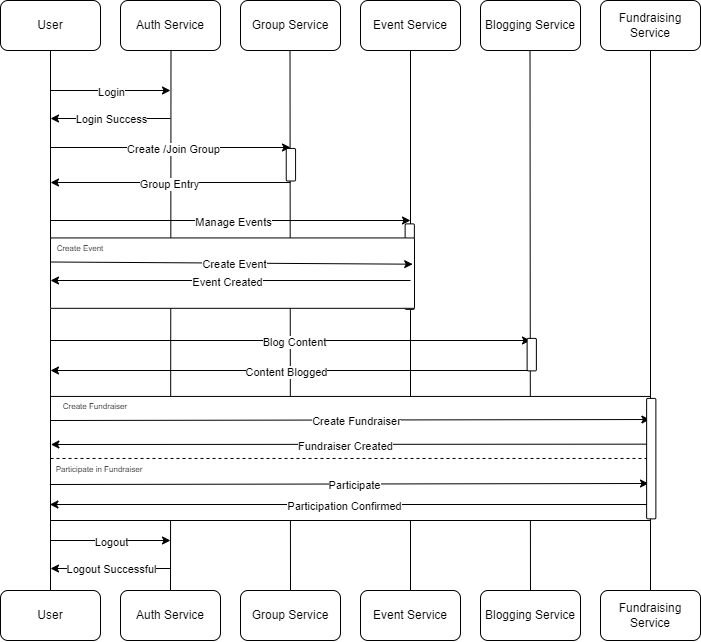

The diagram above was exported from draw.io. Its source (the exported page's mxGraphModel, read from the mxfile embedded in the PNG):
<mxGraphModel dx="1782" dy="687" grid="0" gridSize="10" guides="1" tooltips="1" connect="1" arrows="1" fold="1" page="1" pageScale="1" pageWidth="850" pageHeight="1100" math="0" shadow="0">
  <root>
    <mxCell id="0" />
    <mxCell id="1" parent="0" />
    <mxCell id="KF8J0-DgkEtNtj54hmxr-5" value="User" style="rounded=1;whiteSpace=wrap;html=1;" vertex="1" parent="1">
      <mxGeometry x="30" y="50" width="100" height="50" as="geometry" />
    </mxCell>
    <mxCell id="KF8J0-DgkEtNtj54hmxr-9" value="" style="endArrow=none;html=1;rounded=0;entryX=0.5;entryY=1;entryDx=0;entryDy=0;exitX=0.5;exitY=0;exitDx=0;exitDy=0;" edge="1" parent="1" source="KF8J0-DgkEtNtj54hmxr-81" target="KF8J0-DgkEtNtj54hmxr-5">
      <mxGeometry width="50" height="50" relative="1" as="geometry">
        <mxPoint x="80" y="620" as="sourcePoint" />
        <mxPoint x="210" y="190" as="targetPoint" />
      </mxGeometry>
    </mxCell>
    <mxCell id="KF8J0-DgkEtNtj54hmxr-10" value="" style="endArrow=none;html=1;rounded=0;entryX=0.5;entryY=1;entryDx=0;entryDy=0;exitX=0.5;exitY=0;exitDx=0;exitDy=0;" edge="1" parent="1" source="KF8J0-DgkEtNtj54hmxr-82">
      <mxGeometry width="50" height="50" relative="1" as="geometry">
        <mxPoint x="201" y="620" as="sourcePoint" />
        <mxPoint x="200.5" y="89" as="targetPoint" />
      </mxGeometry>
    </mxCell>
    <mxCell id="KF8J0-DgkEtNtj54hmxr-11" value="" style="endArrow=none;html=1;rounded=0;entryX=0.5;entryY=1;entryDx=0;entryDy=0;exitX=0.5;exitY=0;exitDx=0;exitDy=0;" edge="1" parent="1" source="KF8J0-DgkEtNtj54hmxr-83">
      <mxGeometry width="50" height="50" relative="1" as="geometry">
        <mxPoint x="320" y="620" as="sourcePoint" />
        <mxPoint x="319.5" y="90" as="targetPoint" />
      </mxGeometry>
    </mxCell>
    <mxCell id="KF8J0-DgkEtNtj54hmxr-12" value="" style="endArrow=classic;html=1;rounded=0;" edge="1" parent="1">
      <mxGeometry width="50" height="50" relative="1" as="geometry">
        <mxPoint x="80" y="140" as="sourcePoint" />
        <mxPoint x="200" y="140" as="targetPoint" />
      </mxGeometry>
    </mxCell>
    <mxCell id="KF8J0-DgkEtNtj54hmxr-18" value="Login" style="edgeLabel;html=1;align=center;verticalAlign=middle;resizable=0;points=[];" vertex="1" connectable="0" parent="KF8J0-DgkEtNtj54hmxr-12">
      <mxGeometry x="0.0111" y="-1" relative="1" as="geometry">
        <mxPoint as="offset" />
      </mxGeometry>
    </mxCell>
    <mxCell id="KF8J0-DgkEtNtj54hmxr-16" value="Auth Service" style="rounded=1;whiteSpace=wrap;html=1;" vertex="1" parent="1">
      <mxGeometry x="150" y="50" width="100" height="50" as="geometry" />
    </mxCell>
    <mxCell id="KF8J0-DgkEtNtj54hmxr-17" value="Group Service" style="rounded=1;whiteSpace=wrap;html=1;" vertex="1" parent="1">
      <mxGeometry x="270" y="50" width="100" height="50" as="geometry" />
    </mxCell>
    <mxCell id="KF8J0-DgkEtNtj54hmxr-19" value="" style="endArrow=classic;html=1;rounded=0;" edge="1" parent="1">
      <mxGeometry width="50" height="50" relative="1" as="geometry">
        <mxPoint x="80" y="197" as="sourcePoint" />
        <mxPoint x="320" y="197" as="targetPoint" />
      </mxGeometry>
    </mxCell>
    <mxCell id="KF8J0-DgkEtNtj54hmxr-20" value="Create /Join Group" style="edgeLabel;html=1;align=center;verticalAlign=middle;resizable=0;points=[];" vertex="1" connectable="0" parent="KF8J0-DgkEtNtj54hmxr-19">
      <mxGeometry x="0.0111" y="-1" relative="1" as="geometry">
        <mxPoint as="offset" />
      </mxGeometry>
    </mxCell>
    <mxCell id="KF8J0-DgkEtNtj54hmxr-21" value="" style="endArrow=classic;html=1;rounded=0;" edge="1" parent="1">
      <mxGeometry width="50" height="50" relative="1" as="geometry">
        <mxPoint x="200" y="168" as="sourcePoint" />
        <mxPoint x="80" y="168" as="targetPoint" />
      </mxGeometry>
    </mxCell>
    <mxCell id="KF8J0-DgkEtNtj54hmxr-22" value="Login Success" style="edgeLabel;html=1;align=center;verticalAlign=middle;resizable=0;points=[];" vertex="1" connectable="0" parent="KF8J0-DgkEtNtj54hmxr-21">
      <mxGeometry x="-0.0111" relative="1" as="geometry">
        <mxPoint as="offset" />
      </mxGeometry>
    </mxCell>
    <mxCell id="KF8J0-DgkEtNtj54hmxr-24" value="" style="endArrow=classic;html=1;rounded=0;" edge="1" parent="1">
      <mxGeometry width="50" height="50" relative="1" as="geometry">
        <mxPoint x="320" y="232" as="sourcePoint" />
        <mxPoint x="80" y="232" as="targetPoint" />
      </mxGeometry>
    </mxCell>
    <mxCell id="KF8J0-DgkEtNtj54hmxr-25" value="Group Entry" style="edgeLabel;html=1;align=center;verticalAlign=middle;resizable=0;points=[];" vertex="1" connectable="0" parent="KF8J0-DgkEtNtj54hmxr-24">
      <mxGeometry x="0.0194" y="1" relative="1" as="geometry">
        <mxPoint as="offset" />
      </mxGeometry>
    </mxCell>
    <mxCell id="KF8J0-DgkEtNtj54hmxr-26" value="Event Service" style="rounded=1;whiteSpace=wrap;html=1;" vertex="1" parent="1">
      <mxGeometry x="390" y="50" width="100" height="50" as="geometry" />
    </mxCell>
    <mxCell id="KF8J0-DgkEtNtj54hmxr-27" value="" style="endArrow=none;html=1;rounded=0;entryX=0.5;entryY=1;entryDx=0;entryDy=0;exitX=0.5;exitY=0;exitDx=0;exitDy=0;" edge="1" parent="1" source="KF8J0-DgkEtNtj54hmxr-84">
      <mxGeometry width="50" height="50" relative="1" as="geometry">
        <mxPoint x="440" y="620" as="sourcePoint" />
        <mxPoint x="440" y="100" as="targetPoint" />
      </mxGeometry>
    </mxCell>
    <mxCell id="KF8J0-DgkEtNtj54hmxr-28" value="" style="endArrow=none;html=1;rounded=0;entryX=0.5;entryY=1;entryDx=0;entryDy=0;" edge="1" parent="1" source="KF8J0-DgkEtNtj54hmxr-85">
      <mxGeometry width="50" height="50" relative="1" as="geometry">
        <mxPoint x="560" y="620" as="sourcePoint" />
        <mxPoint x="559.5" y="99" as="targetPoint" />
      </mxGeometry>
    </mxCell>
    <mxCell id="KF8J0-DgkEtNtj54hmxr-29" value="" style="endArrow=none;html=1;rounded=0;entryX=0.5;entryY=1;entryDx=0;entryDy=0;exitX=0.5;exitY=0;exitDx=0;exitDy=0;" edge="1" parent="1" source="KF8J0-DgkEtNtj54hmxr-86" target="KF8J0-DgkEtNtj54hmxr-33">
      <mxGeometry width="50" height="50" relative="1" as="geometry">
        <mxPoint x="681" y="620" as="sourcePoint" />
        <mxPoint x="680.5" y="130" as="targetPoint" />
      </mxGeometry>
    </mxCell>
    <mxCell id="KF8J0-DgkEtNtj54hmxr-30" value="" style="endArrow=classic;html=1;rounded=0;" edge="1" parent="1">
      <mxGeometry width="50" height="50" relative="1" as="geometry">
        <mxPoint x="80" y="270" as="sourcePoint" />
        <mxPoint x="440" y="270" as="targetPoint" />
      </mxGeometry>
    </mxCell>
    <mxCell id="KF8J0-DgkEtNtj54hmxr-31" value="Manage Events" style="edgeLabel;html=1;align=center;verticalAlign=middle;resizable=0;points=[];" vertex="1" connectable="0" parent="KF8J0-DgkEtNtj54hmxr-30">
      <mxGeometry x="0.0111" y="-1" relative="1" as="geometry">
        <mxPoint as="offset" />
      </mxGeometry>
    </mxCell>
    <mxCell id="KF8J0-DgkEtNtj54hmxr-32" value="Blogging Service" style="rounded=1;whiteSpace=wrap;html=1;" vertex="1" parent="1">
      <mxGeometry x="510" y="50" width="100" height="50" as="geometry" />
    </mxCell>
    <mxCell id="KF8J0-DgkEtNtj54hmxr-33" value="Fundraising Service" style="rounded=1;whiteSpace=wrap;html=1;" vertex="1" parent="1">
      <mxGeometry x="630" y="50" width="100" height="50" as="geometry" />
    </mxCell>
    <mxCell id="KF8J0-DgkEtNtj54hmxr-34" value="" style="endArrow=classic;html=1;rounded=0;" edge="1" parent="1">
      <mxGeometry width="50" height="50" relative="1" as="geometry">
        <mxPoint x="80" y="390" as="sourcePoint" />
        <mxPoint x="560" y="390" as="targetPoint" />
      </mxGeometry>
    </mxCell>
    <mxCell id="KF8J0-DgkEtNtj54hmxr-35" value="Blog Content" style="edgeLabel;html=1;align=center;verticalAlign=middle;resizable=0;points=[];" vertex="1" connectable="0" parent="KF8J0-DgkEtNtj54hmxr-34">
      <mxGeometry x="0.0111" y="-1" relative="1" as="geometry">
        <mxPoint as="offset" />
      </mxGeometry>
    </mxCell>
    <mxCell id="KF8J0-DgkEtNtj54hmxr-38" value="" style="endArrow=classic;html=1;rounded=0;" edge="1" parent="1">
      <mxGeometry width="50" height="50" relative="1" as="geometry">
        <mxPoint x="560" y="420" as="sourcePoint" />
        <mxPoint x="80" y="420" as="targetPoint" />
      </mxGeometry>
    </mxCell>
    <mxCell id="KF8J0-DgkEtNtj54hmxr-39" value="Content Blogged" style="edgeLabel;html=1;align=center;verticalAlign=middle;resizable=0;points=[];" vertex="1" connectable="0" parent="KF8J0-DgkEtNtj54hmxr-38">
      <mxGeometry x="0.0194" y="1" relative="1" as="geometry">
        <mxPoint as="offset" />
      </mxGeometry>
    </mxCell>
    <mxCell id="KF8J0-DgkEtNtj54hmxr-44" value="" style="rounded=1;whiteSpace=wrap;html=1;rotation=-90;" vertex="1" parent="1">
      <mxGeometry x="304.13" y="209.63" width="32.5" height="9.25" as="geometry" />
    </mxCell>
    <mxCell id="KF8J0-DgkEtNtj54hmxr-47" value="" style="rounded=1;whiteSpace=wrap;html=1;rotation=-90;" vertex="1" parent="1">
      <mxGeometry x="396.5" y="311.5" width="85.5" height="9.25" as="geometry" />
    </mxCell>
    <mxCell id="KF8J0-DgkEtNtj54hmxr-53" value="" style="rounded=1;whiteSpace=wrap;html=1;arcSize=1;" vertex="1" parent="1">
      <mxGeometry x="80" y="287.44" width="364" height="70.37" as="geometry" />
    </mxCell>
    <mxCell id="KF8J0-DgkEtNtj54hmxr-54" value="" style="endArrow=classic;html=1;rounded=0;entryX=0.995;entryY=0.373;entryDx=0;entryDy=0;entryPerimeter=0;" edge="1" parent="1" target="KF8J0-DgkEtNtj54hmxr-53">
      <mxGeometry width="50" height="50" relative="1" as="geometry">
        <mxPoint x="80" y="311.5" as="sourcePoint" />
        <mxPoint x="320" y="311.5" as="targetPoint" />
      </mxGeometry>
    </mxCell>
    <mxCell id="KF8J0-DgkEtNtj54hmxr-55" value="Create Event" style="edgeLabel;html=1;align=center;verticalAlign=middle;resizable=0;points=[];" vertex="1" connectable="0" parent="KF8J0-DgkEtNtj54hmxr-54">
      <mxGeometry x="0.0111" y="-1" relative="1" as="geometry">
        <mxPoint as="offset" />
      </mxGeometry>
    </mxCell>
    <mxCell id="KF8J0-DgkEtNtj54hmxr-56" value="&lt;font style=&quot;font-size: 8px;&quot;&gt;Create Event&lt;/font&gt;" style="text;html=1;align=center;verticalAlign=middle;whiteSpace=wrap;rounded=0;" vertex="1" parent="1">
      <mxGeometry x="80" y="281.5" width="60" height="30" as="geometry" />
    </mxCell>
    <mxCell id="KF8J0-DgkEtNtj54hmxr-57" value="" style="endArrow=classic;html=1;rounded=0;exitX=0.989;exitY=0.605;exitDx=0;exitDy=0;exitPerimeter=0;" edge="1" parent="1" source="KF8J0-DgkEtNtj54hmxr-53">
      <mxGeometry width="50" height="50" relative="1" as="geometry">
        <mxPoint x="320" y="330" as="sourcePoint" />
        <mxPoint x="80" y="330" as="targetPoint" />
      </mxGeometry>
    </mxCell>
    <mxCell id="KF8J0-DgkEtNtj54hmxr-58" value="Event Created" style="edgeLabel;html=1;align=center;verticalAlign=middle;resizable=0;points=[];" vertex="1" connectable="0" parent="KF8J0-DgkEtNtj54hmxr-57">
      <mxGeometry x="0.0194" y="1" relative="1" as="geometry">
        <mxPoint as="offset" />
      </mxGeometry>
    </mxCell>
    <mxCell id="KF8J0-DgkEtNtj54hmxr-59" value="" style="rounded=1;whiteSpace=wrap;html=1;rotation=-90;" vertex="1" parent="1">
      <mxGeometry x="545" y="399.5" width="32.5" height="9.25" as="geometry" />
    </mxCell>
    <mxCell id="KF8J0-DgkEtNtj54hmxr-62" value="" style="rounded=1;whiteSpace=wrap;html=1;arcSize=0;" vertex="1" parent="1">
      <mxGeometry x="80" y="445.94" width="600" height="124.06" as="geometry" />
    </mxCell>
    <mxCell id="KF8J0-DgkEtNtj54hmxr-63" value="&lt;font style=&quot;font-size: 8px;&quot;&gt;Create Fundraiser&lt;/font&gt;" style="text;html=1;align=center;verticalAlign=middle;whiteSpace=wrap;rounded=0;" vertex="1" parent="1">
      <mxGeometry x="80" y="440" width="90" height="30" as="geometry" />
    </mxCell>
    <mxCell id="KF8J0-DgkEtNtj54hmxr-65" value="c" style="endArrow=classic;html=1;rounded=0;entryX=0.999;entryY=0.186;entryDx=0;entryDy=0;entryPerimeter=0;" edge="1" parent="1" target="KF8J0-DgkEtNtj54hmxr-62">
      <mxGeometry width="50" height="50" relative="1" as="geometry">
        <mxPoint x="80.38" y="470" as="sourcePoint" />
        <mxPoint x="560.38" y="470" as="targetPoint" />
      </mxGeometry>
    </mxCell>
    <mxCell id="KF8J0-DgkEtNtj54hmxr-66" value="Create Fundraiser" style="edgeLabel;html=1;align=center;verticalAlign=middle;resizable=0;points=[];" vertex="1" connectable="0" parent="KF8J0-DgkEtNtj54hmxr-65">
      <mxGeometry x="0.0111" y="-1" relative="1" as="geometry">
        <mxPoint x="1" as="offset" />
      </mxGeometry>
    </mxCell>
    <mxCell id="KF8J0-DgkEtNtj54hmxr-67" value="" style="endArrow=classic;html=1;rounded=0;exitX=1.001;exitY=0.433;exitDx=0;exitDy=0;exitPerimeter=0;" edge="1" parent="1">
      <mxGeometry width="50" height="50" relative="1" as="geometry">
        <mxPoint x="680.5999999999999" y="493.65798000000007" as="sourcePoint" />
        <mxPoint x="80.38" y="494" as="targetPoint" />
      </mxGeometry>
    </mxCell>
    <mxCell id="KF8J0-DgkEtNtj54hmxr-68" value="Fundraiser Created" style="edgeLabel;html=1;align=center;verticalAlign=middle;resizable=0;points=[];" vertex="1" connectable="0" parent="KF8J0-DgkEtNtj54hmxr-67">
      <mxGeometry x="0.0194" y="1" relative="1" as="geometry">
        <mxPoint as="offset" />
      </mxGeometry>
    </mxCell>
    <mxCell id="KF8J0-DgkEtNtj54hmxr-69" value="" style="endArrow=classic;html=1;rounded=0;entryX=0.999;entryY=0.186;entryDx=0;entryDy=0;entryPerimeter=0;" edge="1" parent="1">
      <mxGeometry width="50" height="50" relative="1" as="geometry">
        <mxPoint x="79.38" y="534" as="sourcePoint" />
        <mxPoint x="678" y="533" as="targetPoint" />
      </mxGeometry>
    </mxCell>
    <mxCell id="KF8J0-DgkEtNtj54hmxr-70" value="Participate" style="edgeLabel;html=1;align=center;verticalAlign=middle;resizable=0;points=[];" vertex="1" connectable="0" parent="KF8J0-DgkEtNtj54hmxr-69">
      <mxGeometry x="0.0111" y="-1" relative="1" as="geometry">
        <mxPoint as="offset" />
      </mxGeometry>
    </mxCell>
    <mxCell id="KF8J0-DgkEtNtj54hmxr-71" value="" style="endArrow=classic;html=1;rounded=0;exitX=1.001;exitY=0.433;exitDx=0;exitDy=0;exitPerimeter=0;" edge="1" parent="1">
      <mxGeometry width="50" height="50" relative="1" as="geometry">
        <mxPoint x="680" y="554" as="sourcePoint" />
        <mxPoint x="79.38" y="554" as="targetPoint" />
      </mxGeometry>
    </mxCell>
    <mxCell id="KF8J0-DgkEtNtj54hmxr-72" value="Participation Confirmed" style="edgeLabel;html=1;align=center;verticalAlign=middle;resizable=0;points=[];" vertex="1" connectable="0" parent="KF8J0-DgkEtNtj54hmxr-71">
      <mxGeometry x="0.0194" y="1" relative="1" as="geometry">
        <mxPoint as="offset" />
      </mxGeometry>
    </mxCell>
    <mxCell id="KF8J0-DgkEtNtj54hmxr-73" value="" style="endArrow=none;dashed=1;html=1;rounded=0;exitX=0;exitY=0.5;exitDx=0;exitDy=0;entryX=1;entryY=0.5;entryDx=0;entryDy=0;" edge="1" parent="1" source="KF8J0-DgkEtNtj54hmxr-62" target="KF8J0-DgkEtNtj54hmxr-62">
      <mxGeometry width="50" height="50" relative="1" as="geometry">
        <mxPoint x="270" y="430" as="sourcePoint" />
        <mxPoint x="320" y="380" as="targetPoint" />
      </mxGeometry>
    </mxCell>
    <mxCell id="KF8J0-DgkEtNtj54hmxr-74" value="&lt;font style=&quot;font-size: 8px;&quot;&gt;Participate in Fundraiser&lt;/font&gt;" style="text;html=1;align=center;verticalAlign=middle;whiteSpace=wrap;rounded=0;" vertex="1" parent="1">
      <mxGeometry x="79" y="503" width="100" height="30" as="geometry" />
    </mxCell>
    <mxCell id="KF8J0-DgkEtNtj54hmxr-75" value="" style="rounded=1;whiteSpace=wrap;html=1;rotation=-90;" vertex="1" parent="1">
      <mxGeometry x="620.5" y="503.5" width="120.5" height="9.25" as="geometry" />
    </mxCell>
    <mxCell id="KF8J0-DgkEtNtj54hmxr-76" value="" style="endArrow=classic;html=1;rounded=0;" edge="1" parent="1">
      <mxGeometry width="50" height="50" relative="1" as="geometry">
        <mxPoint x="80" y="590" as="sourcePoint" />
        <mxPoint x="200" y="590" as="targetPoint" />
      </mxGeometry>
    </mxCell>
    <mxCell id="KF8J0-DgkEtNtj54hmxr-77" value="Logout" style="edgeLabel;html=1;align=center;verticalAlign=middle;resizable=0;points=[];" vertex="1" connectable="0" parent="KF8J0-DgkEtNtj54hmxr-76">
      <mxGeometry x="0.0111" y="-1" relative="1" as="geometry">
        <mxPoint as="offset" />
      </mxGeometry>
    </mxCell>
    <mxCell id="KF8J0-DgkEtNtj54hmxr-78" value="" style="endArrow=classic;html=1;rounded=0;" edge="1" parent="1">
      <mxGeometry width="50" height="50" relative="1" as="geometry">
        <mxPoint x="200" y="618" as="sourcePoint" />
        <mxPoint x="80" y="618" as="targetPoint" />
      </mxGeometry>
    </mxCell>
    <mxCell id="KF8J0-DgkEtNtj54hmxr-79" value="Logout Successful" style="edgeLabel;html=1;align=center;verticalAlign=middle;resizable=0;points=[];" vertex="1" connectable="0" parent="KF8J0-DgkEtNtj54hmxr-78">
      <mxGeometry x="-0.0111" relative="1" as="geometry">
        <mxPoint as="offset" />
      </mxGeometry>
    </mxCell>
    <mxCell id="KF8J0-DgkEtNtj54hmxr-81" value="User" style="rounded=1;whiteSpace=wrap;html=1;" vertex="1" parent="1">
      <mxGeometry x="30" y="640" width="100" height="50" as="geometry" />
    </mxCell>
    <mxCell id="KF8J0-DgkEtNtj54hmxr-82" value="Auth Service" style="rounded=1;whiteSpace=wrap;html=1;" vertex="1" parent="1">
      <mxGeometry x="150" y="640" width="100" height="50" as="geometry" />
    </mxCell>
    <mxCell id="KF8J0-DgkEtNtj54hmxr-83" value="Group Service" style="rounded=1;whiteSpace=wrap;html=1;" vertex="1" parent="1">
      <mxGeometry x="270" y="640" width="100" height="50" as="geometry" />
    </mxCell>
    <mxCell id="KF8J0-DgkEtNtj54hmxr-84" value="Event Service" style="rounded=1;whiteSpace=wrap;html=1;" vertex="1" parent="1">
      <mxGeometry x="390" y="640" width="100" height="50" as="geometry" />
    </mxCell>
    <mxCell id="KF8J0-DgkEtNtj54hmxr-85" value="Blogging Service" style="rounded=1;whiteSpace=wrap;html=1;" vertex="1" parent="1">
      <mxGeometry x="510" y="640" width="100" height="50" as="geometry" />
    </mxCell>
    <mxCell id="KF8J0-DgkEtNtj54hmxr-86" value="Fundraising Service" style="rounded=1;whiteSpace=wrap;html=1;" vertex="1" parent="1">
      <mxGeometry x="630" y="640" width="100" height="50" as="geometry" />
    </mxCell>
  </root>
</mxGraphModel>